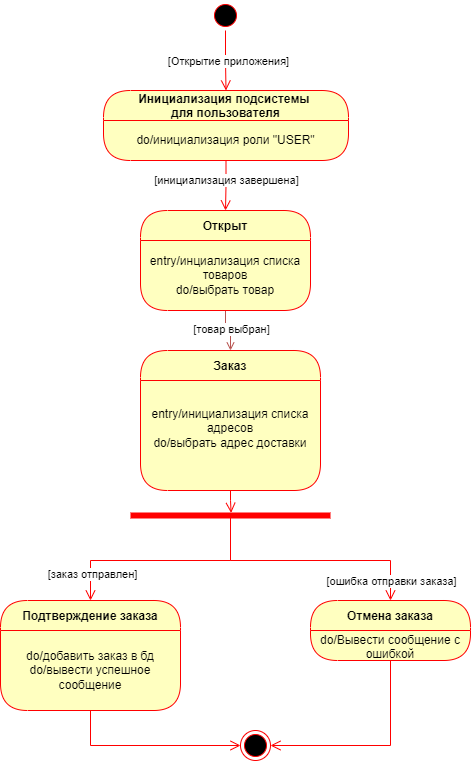

The diagram above was exported from draw.io. Its source (the exported page's mxGraphModel, read from the mxfile embedded in the PNG):
<mxGraphModel dx="1050" dy="565" grid="0" gridSize="10" guides="1" tooltips="1" connect="1" arrows="1" fold="1" page="1" pageScale="1" pageWidth="850" pageHeight="1100" math="0" shadow="0">
  <root>
    <mxCell id="0" />
    <mxCell id="1" parent="0" />
    <mxCell id="qnlQRGoAEz_gMkEOQICH-1" value="" style="ellipse;html=1;shape=startState;fillColor=#000000;strokeColor=#ff0000;" parent="1" vertex="1">
      <mxGeometry x="410" y="70" width="30" height="30" as="geometry" />
    </mxCell>
    <mxCell id="qnlQRGoAEz_gMkEOQICH-2" value="" style="edgeStyle=orthogonalEdgeStyle;html=1;verticalAlign=bottom;endArrow=open;endSize=8;strokeColor=#ff0000;rounded=0;" parent="1" source="qnlQRGoAEz_gMkEOQICH-1" target="qnlQRGoAEz_gMkEOQICH-4" edge="1">
      <mxGeometry relative="1" as="geometry">
        <mxPoint x="425" y="160" as="targetPoint" />
      </mxGeometry>
    </mxCell>
    <mxCell id="qnlQRGoAEz_gMkEOQICH-3" value="[Открытие приложения]" style="edgeLabel;html=1;align=center;verticalAlign=middle;resizable=0;points=[];" parent="qnlQRGoAEz_gMkEOQICH-2" vertex="1" connectable="0">
      <mxGeometry x="0.0404" y="2" relative="1" as="geometry">
        <mxPoint as="offset" />
      </mxGeometry>
    </mxCell>
    <mxCell id="qnlQRGoAEz_gMkEOQICH-4" value="Инициализация подсистемы &#10;для пользователя" style="swimlane;fontStyle=1;align=center;verticalAlign=middle;childLayout=stackLayout;horizontal=1;startSize=30;horizontalStack=0;resizeParent=0;resizeLast=1;container=0;fontColor=#000000;collapsible=0;rounded=1;arcSize=30;strokeColor=#ff0000;fillColor=#ffffc0;swimlaneFillColor=#ffffc0;dropTarget=0;" parent="1" vertex="1">
      <mxGeometry x="303" y="160" width="245" height="70" as="geometry" />
    </mxCell>
    <mxCell id="qnlQRGoAEz_gMkEOQICH-5" value="do/инициализация роли &quot;USER&quot;" style="text;html=1;strokeColor=none;fillColor=none;align=center;verticalAlign=middle;spacingLeft=4;spacingRight=4;whiteSpace=wrap;overflow=hidden;rotatable=0;fontColor=#000000;" parent="qnlQRGoAEz_gMkEOQICH-4" vertex="1">
      <mxGeometry y="30" width="245" height="40" as="geometry" />
    </mxCell>
    <mxCell id="qnlQRGoAEz_gMkEOQICH-6" value="" style="edgeStyle=orthogonalEdgeStyle;html=1;verticalAlign=bottom;endArrow=open;endSize=8;strokeColor=#ff0000;rounded=0;entryX=0.5;entryY=0;entryDx=0;entryDy=0;" parent="1" source="qnlQRGoAEz_gMkEOQICH-4" target="qnlQRGoAEz_gMkEOQICH-8" edge="1">
      <mxGeometry relative="1" as="geometry">
        <mxPoint x="425" y="280" as="targetPoint" />
      </mxGeometry>
    </mxCell>
    <mxCell id="qnlQRGoAEz_gMkEOQICH-7" value="[инициализация завершена]" style="edgeLabel;html=1;align=center;verticalAlign=middle;resizable=0;points=[];" parent="qnlQRGoAEz_gMkEOQICH-6" vertex="1" connectable="0">
      <mxGeometry x="0.24" y="4" relative="1" as="geometry">
        <mxPoint x="-4" y="-11" as="offset" />
      </mxGeometry>
    </mxCell>
    <mxCell id="qnlQRGoAEz_gMkEOQICH-16" value="" style="edgeStyle=orthogonalEdgeStyle;rounded=0;orthogonalLoop=1;jettySize=auto;html=1;endArrow=open;endFill=0;fillColor=#f8cecc;strokeColor=#b85450;" parent="1" source="qnlQRGoAEz_gMkEOQICH-8" target="qnlQRGoAEz_gMkEOQICH-14" edge="1">
      <mxGeometry relative="1" as="geometry" />
    </mxCell>
    <mxCell id="qnlQRGoAEz_gMkEOQICH-18" value="[товар выбран]" style="edgeLabel;html=1;align=center;verticalAlign=middle;resizable=0;points=[];" parent="qnlQRGoAEz_gMkEOQICH-16" vertex="1" connectable="0">
      <mxGeometry x="0.3267" relative="1" as="geometry">
        <mxPoint y="-7" as="offset" />
      </mxGeometry>
    </mxCell>
    <mxCell id="qnlQRGoAEz_gMkEOQICH-8" value="Открыт" style="swimlane;fontStyle=1;align=center;verticalAlign=middle;childLayout=stackLayout;horizontal=1;startSize=30;horizontalStack=0;resizeParent=0;resizeLast=1;container=0;fontColor=#000000;collapsible=0;rounded=1;arcSize=30;strokeColor=#ff0000;fillColor=#ffffc0;swimlaneFillColor=#ffffc0;dropTarget=0;" parent="1" vertex="1">
      <mxGeometry x="340" y="280" width="170" height="100" as="geometry" />
    </mxCell>
    <mxCell id="qnlQRGoAEz_gMkEOQICH-9" value="entry/инциализация списка товаров&lt;div&gt;do/выбрать товар&lt;/div&gt;" style="text;html=1;strokeColor=none;fillColor=none;align=center;verticalAlign=middle;spacingLeft=4;spacingRight=4;whiteSpace=wrap;overflow=hidden;rotatable=0;fontColor=#000000;" parent="qnlQRGoAEz_gMkEOQICH-8" vertex="1">
      <mxGeometry y="30" width="170" height="70" as="geometry" />
    </mxCell>
    <mxCell id="qnlQRGoAEz_gMkEOQICH-14" value="Заказ" style="swimlane;fontStyle=1;align=center;verticalAlign=middle;childLayout=stackLayout;horizontal=1;startSize=30;horizontalStack=0;resizeParent=0;resizeLast=1;container=0;fontColor=#000000;collapsible=0;rounded=1;arcSize=30;strokeColor=#ff0000;fillColor=#ffffc0;swimlaneFillColor=#ffffc0;dropTarget=0;" parent="1" vertex="1">
      <mxGeometry x="340" y="420" width="180" height="140" as="geometry" />
    </mxCell>
    <mxCell id="qnlQRGoAEz_gMkEOQICH-15" value="entry/инициализация списка адресов&lt;div&gt;&lt;span style=&quot;background-color: initial;&quot;&gt;do/выбрать адрес доставки&lt;/span&gt;&lt;div&gt;&lt;br&gt;&lt;/div&gt;&lt;/div&gt;" style="text;html=1;strokeColor=none;fillColor=none;align=center;verticalAlign=middle;spacingLeft=4;spacingRight=4;whiteSpace=wrap;overflow=hidden;rotatable=0;fontColor=#000000;" parent="qnlQRGoAEz_gMkEOQICH-14" vertex="1">
      <mxGeometry y="30" width="180" height="110" as="geometry" />
    </mxCell>
    <mxCell id="qnlQRGoAEz_gMkEOQICH-19" value="entry/вычисление ячейки пользователя&lt;div&gt;do/изменить предложенную ячейку&lt;/div&gt;&lt;div&gt;do/изменить предложенную АГР&lt;/div&gt;" style="text;html=1;strokeColor=none;fillColor=none;align=center;verticalAlign=middle;spacingLeft=4;spacingRight=4;whiteSpace=wrap;overflow=hidden;rotatable=0;fontColor=#000000;" parent="qnlQRGoAEz_gMkEOQICH-14" vertex="1">
      <mxGeometry y="140" width="180" as="geometry" />
    </mxCell>
    <mxCell id="qnlQRGoAEz_gMkEOQICH-23" value="" style="edgeStyle=orthogonalEdgeStyle;html=1;verticalAlign=bottom;endArrow=open;endSize=8;strokeColor=#ff0000;rounded=0;entryX=0.503;entryY=0.237;entryDx=0;entryDy=0;entryPerimeter=0;exitX=0.5;exitY=1;exitDx=0;exitDy=0;" parent="1" source="qnlQRGoAEz_gMkEOQICH-15" target="qnlQRGoAEz_gMkEOQICH-26" edge="1">
      <mxGeometry relative="1" as="geometry">
        <mxPoint x="430" y="720" as="targetPoint" />
        <mxPoint x="430" y="660" as="sourcePoint" />
      </mxGeometry>
    </mxCell>
    <mxCell id="qnlQRGoAEz_gMkEOQICH-26" value="" style="shape=line;html=1;strokeWidth=6;strokeColor=#ff0000;" parent="1" vertex="1">
      <mxGeometry x="330" y="580" width="200" height="10" as="geometry" />
    </mxCell>
    <mxCell id="qnlQRGoAEz_gMkEOQICH-27" value="" style="edgeStyle=orthogonalEdgeStyle;html=1;verticalAlign=bottom;endArrow=open;endSize=8;strokeColor=#ff0000;rounded=0;entryX=0.5;entryY=0;entryDx=0;entryDy=0;" parent="1" source="qnlQRGoAEz_gMkEOQICH-26" target="qnlQRGoAEz_gMkEOQICH-28" edge="1">
      <mxGeometry relative="1" as="geometry">
        <mxPoint x="430" y="660" as="targetPoint" />
      </mxGeometry>
    </mxCell>
    <mxCell id="6EZFCgGv0WRY8IFFjzH7-1" value="[заказ отправлен]" style="edgeLabel;html=1;align=center;verticalAlign=middle;resizable=0;points=[];" vertex="1" connectable="0" parent="qnlQRGoAEz_gMkEOQICH-27">
      <mxGeometry x="0.7527" y="1" relative="1" as="geometry">
        <mxPoint as="offset" />
      </mxGeometry>
    </mxCell>
    <mxCell id="qnlQRGoAEz_gMkEOQICH-28" value="Подтверждение заказа" style="swimlane;fontStyle=1;align=center;verticalAlign=middle;childLayout=stackLayout;horizontal=1;startSize=30;horizontalStack=0;resizeParent=0;resizeLast=1;container=0;fontColor=#000000;collapsible=0;rounded=1;arcSize=30;strokeColor=#ff0000;fillColor=#ffffc0;swimlaneFillColor=#ffffc0;dropTarget=0;" parent="1" vertex="1">
      <mxGeometry x="200" y="670" width="180" height="110" as="geometry" />
    </mxCell>
    <mxCell id="qnlQRGoAEz_gMkEOQICH-29" value="do/добавить заказ в бд&lt;div&gt;do/вывести успешное сообщение&lt;/div&gt;" style="text;html=1;strokeColor=none;fillColor=none;align=center;verticalAlign=middle;spacingLeft=4;spacingRight=4;whiteSpace=wrap;overflow=hidden;rotatable=0;fontColor=#000000;" parent="qnlQRGoAEz_gMkEOQICH-28" vertex="1">
      <mxGeometry y="30" width="180" height="80" as="geometry" />
    </mxCell>
    <mxCell id="qnlQRGoAEz_gMkEOQICH-31" value="Отмена заказа" style="swimlane;fontStyle=1;align=center;verticalAlign=middle;childLayout=stackLayout;horizontal=1;startSize=30;horizontalStack=0;resizeParent=0;resizeLast=1;container=0;fontColor=#000000;collapsible=0;rounded=1;arcSize=30;strokeColor=#ff0000;fillColor=#ffffc0;swimlaneFillColor=#ffffc0;dropTarget=0;" parent="1" vertex="1">
      <mxGeometry x="510" y="670" width="160" height="60" as="geometry" />
    </mxCell>
    <mxCell id="qnlQRGoAEz_gMkEOQICH-32" value="do/Вывести сообщение с ошибкой" style="text;html=1;strokeColor=none;fillColor=none;align=center;verticalAlign=middle;spacingLeft=4;spacingRight=4;whiteSpace=wrap;overflow=hidden;rotatable=0;fontColor=#000000;" parent="qnlQRGoAEz_gMkEOQICH-31" vertex="1">
      <mxGeometry y="30" width="160" height="30" as="geometry" />
    </mxCell>
    <mxCell id="qnlQRGoAEz_gMkEOQICH-33" value="" style="edgeStyle=orthogonalEdgeStyle;html=1;verticalAlign=bottom;endArrow=open;endSize=8;strokeColor=#ff0000;rounded=0;entryX=1;entryY=0.5;entryDx=0;entryDy=0;" parent="1" source="qnlQRGoAEz_gMkEOQICH-31" target="qnlQRGoAEz_gMkEOQICH-39" edge="1">
      <mxGeometry relative="1" as="geometry">
        <mxPoint x="670" y="790" as="targetPoint" />
        <Array as="points">
          <mxPoint x="590" y="815" />
        </Array>
      </mxGeometry>
    </mxCell>
    <mxCell id="qnlQRGoAEz_gMkEOQICH-36" value="" style="edgeStyle=orthogonalEdgeStyle;html=1;verticalAlign=bottom;endArrow=open;endSize=8;strokeColor=#ff0000;rounded=0;exitX=0.75;exitY=0.5;exitDx=0;exitDy=0;exitPerimeter=0;" parent="1" source="qnlQRGoAEz_gMkEOQICH-26" target="qnlQRGoAEz_gMkEOQICH-31" edge="1">
      <mxGeometry relative="1" as="geometry">
        <mxPoint x="300" y="680" as="targetPoint" />
        <mxPoint x="440" y="600" as="sourcePoint" />
        <Array as="points">
          <mxPoint x="430" y="585" />
          <mxPoint x="430" y="630" />
          <mxPoint x="590" y="630" />
        </Array>
      </mxGeometry>
    </mxCell>
    <mxCell id="6EZFCgGv0WRY8IFFjzH7-2" value="[ошибка отправки заказа]" style="edgeLabel;html=1;align=center;verticalAlign=middle;resizable=0;points=[];" vertex="1" connectable="0" parent="qnlQRGoAEz_gMkEOQICH-36">
      <mxGeometry x="0.8656" relative="1" as="geometry">
        <mxPoint as="offset" />
      </mxGeometry>
    </mxCell>
    <mxCell id="qnlQRGoAEz_gMkEOQICH-37" value="" style="edgeStyle=orthogonalEdgeStyle;html=1;verticalAlign=bottom;endArrow=open;endSize=8;strokeColor=#ff0000;rounded=0;exitX=0.5;exitY=1;exitDx=0;exitDy=0;entryX=0;entryY=0.5;entryDx=0;entryDy=0;" parent="1" source="qnlQRGoAEz_gMkEOQICH-29" target="qnlQRGoAEz_gMkEOQICH-39" edge="1">
      <mxGeometry relative="1" as="geometry">
        <mxPoint x="290" y="820" as="targetPoint" />
        <mxPoint x="680" y="740" as="sourcePoint" />
      </mxGeometry>
    </mxCell>
    <mxCell id="qnlQRGoAEz_gMkEOQICH-39" value="" style="ellipse;html=1;shape=endState;fillColor=#000000;strokeColor=#ff0000;" parent="1" vertex="1">
      <mxGeometry x="440" y="800" width="30" height="30" as="geometry" />
    </mxCell>
  </root>
</mxGraphModel>